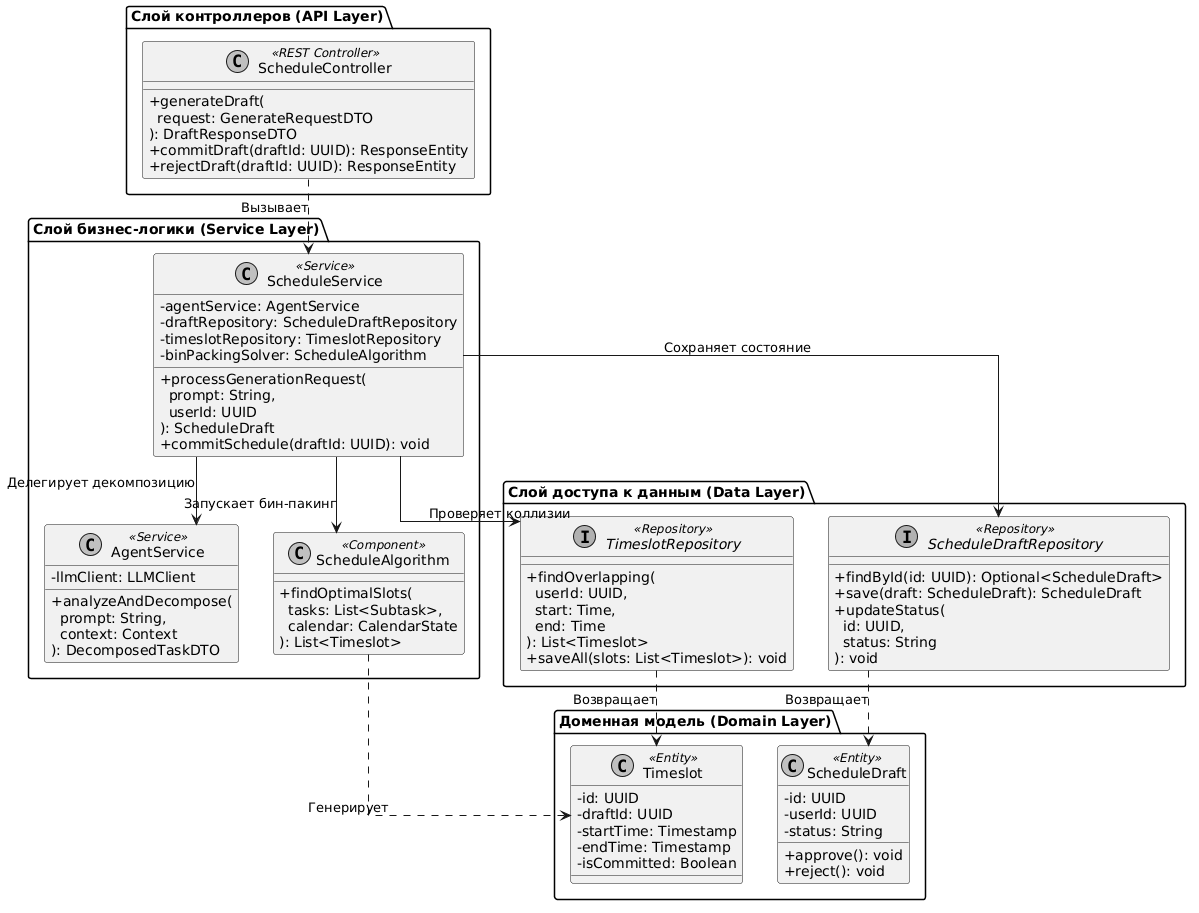

The diagram above was rendered by PlantUML. Its source (embedded in the PNG):
@startuml
skinparam monochrome true
skinparam shadowing false
skinparam defaultFontName Arial
skinparam classAttributeIconSize 0
skinparam linetype ortho

' Пакет Контроллеров
package "Слой контроллеров (API Layer)" {
    class ScheduleController <<REST Controller>> {
        + generateDraft(\n  request: GenerateRequestDTO\n): DraftResponseDTO
        + commitDraft(draftId: UUID): ResponseEntity
        + rejectDraft(draftId: UUID): ResponseEntity
    }
}

' Пакет Бизнес-логики
package "Слой бизнес-логики (Service Layer)" {
    class ScheduleService <<Service>> {
        - agentService: AgentService
        - draftRepository: ScheduleDraftRepository
        - timeslotRepository: TimeslotRepository
        - binPackingSolver: ScheduleAlgorithm
        + processGenerationRequest(\n  prompt: String,\n  userId: UUID\n): ScheduleDraft
        + commitSchedule(draftId: UUID): void
    }

    class AgentService <<Service>> {
        - llmClient: LLMClient
        + analyzeAndDecompose(\n  prompt: String,\n  context: Context\n): DecomposedTaskDTO
    }

    class ScheduleAlgorithm <<Component>> {
        + findOptimalSlots(\n  tasks: List<Subtask>,\n  calendar: CalendarState\n): List<Timeslot>
    }
}

' Пакет Доступа к данным
package "Слой доступа к данным (Data Layer)" {
    interface ScheduleDraftRepository <<Repository>> {
        + findById(id: UUID): Optional<ScheduleDraft>
        + save(draft: ScheduleDraft): ScheduleDraft
        + updateStatus(\n  id: UUID,\n  status: String\n): void
    }

    interface TimeslotRepository <<Repository>> {
        + findOverlapping(\n  userId: UUID,\n  start: Time,\n  end: Time\n): List<Timeslot>
        + saveAll(slots: List<Timeslot>): void
    }
}

' Пакет Доменной модели
package "Доменная модель (Domain Layer)" {
    class ScheduleDraft <<Entity>> {
        - id: UUID
        - userId: UUID
        - status: String
        + approve(): void
        + reject(): void
    }

    class Timeslot <<Entity>> {
        - id: UUID
        - draftId: UUID
        - startTime: Timestamp
        - endTime: Timestamp
        - isCommitted: Boolean
    }
}

' Связи между слоями
ScheduleController ..> ScheduleService : "Вызывает"

ScheduleService --> AgentService : "Делегирует декомпозицию"
ScheduleService --> ScheduleAlgorithm : "Запускает бин-пакинг"
ScheduleService --> ScheduleDraftRepository : "Сохраняет состояние"
ScheduleService --> TimeslotRepository : "Проверяет коллизии"

ScheduleDraftRepository ..> ScheduleDraft : "Возвращает"
TimeslotRepository ..> Timeslot : "Возвращает"

ScheduleAlgorithm ..> Timeslot : "Генерирует"
@enduml